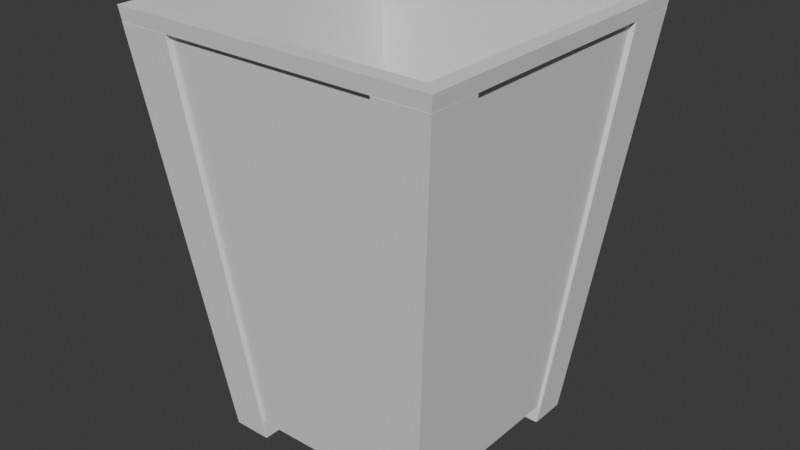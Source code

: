 # Source: Hotel-Espir_Trashcan.blend  (saved by Blender 4.2.66; exported with 4.5.12 LTS)
import bpy
from mathutils import Matrix  # noqa: F401  (used for matrix-valued properties, if any)

bpy.ops.wm.read_factory_settings(use_empty=True)
scene = bpy.context.scene
scene.name = 'Scene'

# ---- collections
col_collection = bpy.data.collections.new('Collection'); scene.collection.children.link(col_collection)

# ---- world
world_world = bpy.data.worlds.new('World'); scene.world = world_world
world_world.use_nodes = True; world_world.node_tree.nodes.clear()
_N = world_world.node_tree.nodes; _L = world_world.node_tree.links
n0 = _N.new('ShaderNodeOutputWorld'); n0.name = 'World Output'; n0.location = (300, 300)
n1 = _N.new('ShaderNodeBackground'); n1.name = 'Background'; n1.location = (10, 300)
n1.inputs[0].default_value = (0.05088, 0.05088, 0.05088, 1.0)
_L.new(n1.outputs[0], n0.inputs[0])
n0.is_active_output = True
world_world.color = (0.05088, 0.05088, 0.05088)
world_world.sun_shadow_jitter_overblur = 0.0

# ---- meshes
me_cube_002 = bpy.data.meshes.new('Cube.002')
me_cube_002.from_pydata([(0.0, -0.1293, -0.1873), (0.0, -0.1826, 0.1873), (0.0, 0.0, -0.1873), (0.0, -0.1196, -0.1687), (0.1698, -0.1698, 0.1873), (0.1293, 0.0, -0.1873), (0.1826, 0.0, 0.1873), (0.0, -0.1698, 0.1873), (0.1698, 0.0, 0.1873), (0.1826, -0.1826, 0.1873), (0.0, 0.0, -0.1687), (0.1196, 0.0, -0.1687), (0.1196, -0.1196, -0.1687), (0.0, -0.1807, 0.1739), (0.1807, 0.0, 0.1739), (0.1807, -0.1807, 0.1739), (0.0, -0.1861, 0.1739), (0.0, -0.1882, 0.1873), (0.1882, 0.0, 0.1873), (0.1882, -0.1882, 0.1873), (0.1861, 0.0, 0.1739), (0.1861, -0.1861, 0.1739), (0.0, -0.08962, -0.1873), (0.1293, -0.08962, -0.1873), (0.1826, -0.1266, 0.1873), (0.1196, -0.08294, -0.1687), (0.1698, -0.1177, 0.1873), (0.0, -0.08294, -0.1687), (0.1807, -0.1253, 0.1739), (0.1882, -0.1305, 0.1873), (0.1863, -0.1266, 0.1739), (0.08818, 0.0, -0.1873), (0.08818, -0.1293, -0.1873), (0.1246, -0.1826, 0.1873), (0.08161, 0.0, -0.1687), (0.1158, -0.1698, 0.1873), (0.08161, -0.1196, -0.1687), (0.1233, -0.1807, 0.1739), (0.1284, -0.1882, 0.1873), (0.127, -0.1861, 0.1739), (0.08161, -0.08294, -0.1687), (0.08818, -0.08962, -0.1873), (0.08573, -0.1267, -0.2037), (0.1268, -0.1267, -0.2037), (0.1268, -0.08706, -0.2037), (0.08573, -0.08706, -0.2037), (0.1863, -0.1863, 0.1739), (0.1332, -0.1332, -0.1873), (0.08823, -0.1332, -0.1873), (0.1332, -0.08978, -0.1873), (0.1244, -0.1863, 0.1739), (0.0857, -0.1306, -0.2037), (0.1307, -0.1306, -0.2037), (0.1307, -0.08715, -0.2037)], [], [(37, 15, 21, 39), (33, 1, 17, 38), (32, 41, 45, 42), (26, 8, 11, 25), (40, 27, 3, 36), (35, 4, 12, 36), (26, 4, 9, 24), (35, 7, 1, 33), (32, 37, 13, 0), (15, 37, 50, 46), (30, 29, 19, 21), (39, 38, 17, 16), (24, 9, 19, 29), (28, 14, 20, 30), (15, 28, 30, 21), (6, 24, 29, 18), (20, 18, 29, 30), (5, 14, 28, 23), (8, 26, 24, 6), (34, 10, 27, 40), (4, 26, 25, 12), (31, 5, 23, 41), (2, 31, 41, 22), (11, 34, 40, 25), (21, 19, 38, 39), (23, 28, 30, 49), (4, 35, 33, 9), (7, 35, 36, 3), (25, 40, 36, 12), (22, 41, 32, 0), (9, 33, 38, 19), (13, 37, 39, 16), (45, 44, 43, 42), (41, 23, 44, 45), (42, 43, 52, 51), (37, 32, 48, 50), (49, 30, 46, 47), (47, 46, 50, 48), (49, 47, 52, 53), (47, 48, 51, 52), (32, 42, 51, 48), (43, 44, 53, 52), (44, 23, 49, 53), (28, 15, 46, 30)])
_uv = me_cube_002.uv_layers.new(name='UVMap')
_uv.uv.foreach_set('vector', [0.616, 0.8295, 0.616, 0.75, 0.616, 0.75, 0.616, 0.8295, 0.7045, 0.75, 0.875, 0.75, 0.875, 0.75, 0.7041, 0.75, 0.2955, 0.75, 0.2955, 0.6733, 0.2955, 0.6733, 0.2955, 0.75, 0.6425, 0.6666, 0.6425, 0.5175, 0.6425, 0.5175, 0.6425, 0.6666, 0.7108, 0.6666, 0.8575, 0.6666, 0.8575, 0.7325, 0.7108, 0.7325, 0.7108, 0.7325, 0.6425, 0.7325, 0.6425, 0.7325, 0.7108, 0.7325, 0.6425, 0.6666, 0.6425, 0.7325, 0.625, 0.75, 0.625, 0.6733, 0.7108, 0.7325, 0.8575, 0.7325, 0.875, 0.75, 0.7045, 0.75, 0.375, 0.8295, 0.616, 0.8295, 0.616, 1.0, 0.375, 1.0, 0.616, 0.75, 0.616, 0.8295, 0.616, 0.8295, 0.616, 0.75, 0.616, 0.6733, 0.625, 0.6736, 0.625, 0.75, 0.616, 0.75, 0.616, 0.8295, 0.625, 0.8295, 0.625, 1.0, 0.616, 1.0, 0.625, 0.6733, 0.625, 0.75, 0.625, 0.75, 0.625, 0.6736, 0.616, 0.6733, 0.616, 0.5, 0.616, 0.5, 0.616, 0.6733, 0.616, 0.75, 0.616, 0.6733, 0.616, 0.6733, 0.616, 0.75, 0.625, 0.5, 0.625, 0.6733, 0.625, 0.6736, 0.625, 0.5, 0.616, 0.5, 0.625, 0.5, 0.625, 0.6736, 0.616, 0.6733, 0.375, 0.5, 0.616, 0.5, 0.616, 0.6733, 0.375, 0.6733, 0.6425, 0.5175, 0.6425, 0.6666, 0.625, 0.6733, 0.625, 0.5, 0.7108, 0.5175, 0.8575, 0.5175, 0.8575, 0.6666, 0.7108, 0.6666, 0.6425, 0.7325, 0.6425, 0.6666, 0.6425, 0.6666, 0.6425, 0.7325, 0.2955, 0.5, 0.375, 0.5, 0.375, 0.6733, 0.2955, 0.6733, 0.125, 0.5, 0.2955, 0.5, 0.2955, 0.6733, 0.125, 0.6733, 0.6425, 0.5175, 0.7108, 0.5175, 0.7108, 0.6666, 0.6425, 0.6666, 0.616, 0.75, 0.625, 0.75, 0.625, 0.8295, 0.616, 0.8295, 0.375, 0.6733, 0.616, 0.6733, 0.616, 0.6733, 0.375, 0.6733, 0.6425, 0.7325, 0.7108, 0.7325, 0.7045, 0.75, 0.625, 0.75, 0.8575, 0.7325, 0.7108, 0.7325, 0.7108, 0.7325, 0.8575, 0.7325, 0.6425, 0.6666, 0.7108, 0.6666, 0.7108, 0.7325, 0.6425, 0.7325, 0.125, 0.6733, 0.2955, 0.6733, 0.2955, 0.75, 0.125, 0.75, 0.625, 0.75, 0.7045, 0.75, 0.7041, 0.75, 0.625, 0.75, 0.616, 1.0, 0.616, 0.8295, 0.616, 0.8295, 0.616, 1.0, 0.2955, 0.6733, 0.375, 0.6733, 0.375, 0.75, 0.2955, 0.75, 0.2955, 0.6733, 0.375, 0.6733, 0.375, 0.6733, 0.2955, 0.6733, 0.2955, 0.75, 0.375, 0.75, 0.375, 0.75, 0.2955, 0.75, 0.616, 0.8295, 0.375, 0.8295, 0.375, 0.8295, 0.616, 0.8295, 0.375, 0.6733, 0.616, 0.6733, 0.616, 0.75, 0.375, 0.75, 0.375, 0.75, 0.616, 0.75, 0.616, 0.8295, 0.375, 0.8295, 0.375, 0.6733, 0.375, 0.75, 0.375, 0.75, 0.375, 0.6733, 0.375, 0.75, 0.375, 0.8295, 0.375, 0.8295, 0.375, 0.75, 0.2955, 0.75, 0.2955, 0.75, 0.2955, 0.75, 0.2955, 0.75, 0.375, 0.75, 0.375, 0.6733, 0.375, 0.6733, 0.375, 0.75, 0.375, 0.6733, 0.375, 0.6733, 0.375, 0.6733, 0.375, 0.6733, 0.616, 0.6733, 0.616, 0.75, 0.616, 0.75, 0.616, 0.6733])
me_cube_002.update()

# ---- objects
ob_cube_001 = bpy.data.objects.new('Cube.001', me_cube_002)

# ---- transforms, parenting, visibility, modifiers, constraints
ob_cube_001.location = (0.0, 0.0, 0.0)
ob_cube_001.scale = (0.7769, 0.7769, 0.9726)
_m = ob_cube_001.modifiers.new('Mirror', 'MIRROR')
_m.use_axis = (True, True, False)
_m.use_clip = True

# ---- collection membership
col_collection.objects.link(ob_cube_001)

# ---- scene / render settings (as saved in the file)
scene.frame_start = 1; scene.frame_end = 250; scene.frame_set(1)
scene.render.engine = 'BLENDER_EEVEE_NEXT'
bpy.context.view_layer.update()

# ---- added for rendering (the .blend has no active camera and no usable light): camera, sun
cam_auto = bpy.data.cameras.new('AutoCamera')
cam_auto.lens = 50.0
cam_auto.sensor_width = 36.0
cam_auto.clip_end = 1000.0
ob_auto_camera = bpy.data.objects.new('AutoCamera', cam_auto)
scene.collection.objects.link(ob_auto_camera)
ob_auto_camera.location = (0.519815, -0.623779, 0.407866)
ob_auto_camera.rotation_euler = (1.09748, -7.21219e-08, 0.694738)
scene.camera = ob_auto_camera
light_auto_sun = bpy.data.lights.new('AutoSun', 'SUN')
light_auto_sun.energy = 3.0
light_auto_sun.angle = 0.0523599
ob_auto_sun = bpy.data.objects.new('AutoSun', light_auto_sun)
scene.collection.objects.link(ob_auto_sun)
ob_auto_sun.rotation_euler = (0.872665, 0.174533, 0.523599)
bpy.context.view_layer.update()

